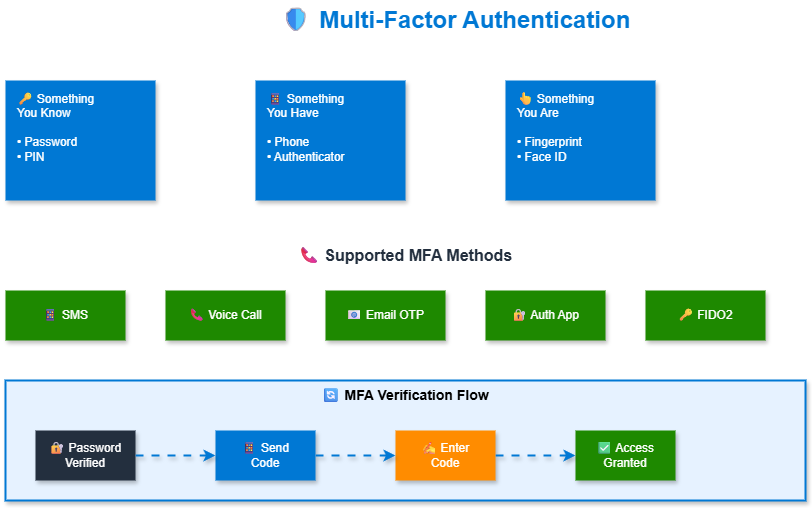

The diagram above was exported from draw.io. Its source (the exported page's mxGraphModel, read from the mxfile embedded in the PNG):
<mxGraphModel dx="1426" dy="635" grid="1" gridSize="10" guides="1" tooltips="1" connect="1" arrows="1" fold="1" page="1" pageScale="1" pageWidth="1200" pageHeight="800" math="0" shadow="1">
  <root>
    <mxCell id="0" />
    <mxCell id="1" parent="0" />
    <mxCell id="title" value="🛡 Multi-Factor Authentication" style="text;html=1;strokeColor=none;fillColor=none;align=center;verticalAlign=middle;whiteSpace=wrap;rounded=0;fontSize=24;fontStyle=1;fontColor=#0078D4;" parent="1" vertex="1">
      <mxGeometry x="350" y="20" width="500" height="40" as="geometry" />
    </mxCell>
    <mxCell id="factor1" value="🔑 Something&#10;You Know&#10;&#10;• Password&#10;• PIN" style="rounded=0;whiteSpace=wrap;html=1;fillColor=#0078D4;strokeColor=none;fontColor=#FFFFFF;shadow=1;align=left;spacingLeft=10;verticalAlign=top;spacingTop=5;" parent="1" vertex="1">
      <mxGeometry x="150" y="100" width="150" height="120" as="geometry" />
    </mxCell>
    <mxCell id="factor2" value="📱 Something&#10;You Have&#10;&#10;• Phone&#10;• Authenticator" style="rounded=0;whiteSpace=wrap;html=1;fillColor=#0078D4;strokeColor=none;fontColor=#FFFFFF;shadow=1;align=left;spacingLeft=10;verticalAlign=top;spacingTop=5;" parent="1" vertex="1">
      <mxGeometry x="400" y="100" width="150" height="120" as="geometry" />
    </mxCell>
    <mxCell id="factor3" value="👆 Something&#10;You Are&#10;&#10;• Fingerprint&#10;• Face ID" style="rounded=0;whiteSpace=wrap;html=1;fillColor=#0078D4;strokeColor=none;fontColor=#FFFFFF;shadow=1;align=left;spacingLeft=10;verticalAlign=top;spacingTop=5;" parent="1" vertex="1">
      <mxGeometry x="650" y="100" width="150" height="120" as="geometry" />
    </mxCell>
    <mxCell id="methods-title" value="📞 Supported MFA Methods" style="text;html=1;strokeColor=none;fillColor=none;align=center;verticalAlign=middle;whiteSpace=wrap;rounded=0;fontSize=16;fontStyle=1;fontColor=#232F3E;" parent="1" vertex="1">
      <mxGeometry x="400" y="260" width="300" height="30" as="geometry" />
    </mxCell>
    <mxCell id="sms" value="📱 SMS" style="rounded=0;whiteSpace=wrap;html=1;fillColor=#1E8900;strokeColor=none;fontColor=#FFFFFF;shadow=1;" parent="1" vertex="1">
      <mxGeometry x="150" y="310" width="120" height="50" as="geometry" />
    </mxCell>
    <mxCell id="voice" value="📞 Voice Call" style="rounded=0;whiteSpace=wrap;html=1;fillColor=#1E8900;strokeColor=none;fontColor=#FFFFFF;shadow=1;" parent="1" vertex="1">
      <mxGeometry x="310" y="310" width="120" height="50" as="geometry" />
    </mxCell>
    <mxCell id="email" value="📧 Email OTP" style="rounded=0;whiteSpace=wrap;html=1;fillColor=#1E8900;strokeColor=none;fontColor=#FFFFFF;shadow=1;" parent="1" vertex="1">
      <mxGeometry x="470" y="310" width="120" height="50" as="geometry" />
    </mxCell>
    <mxCell id="totp" value="🔐 Auth App" style="rounded=0;whiteSpace=wrap;html=1;fillColor=#1E8900;strokeColor=none;fontColor=#FFFFFF;shadow=1;" parent="1" vertex="1">
      <mxGeometry x="630" y="310" width="120" height="50" as="geometry" />
    </mxCell>
    <mxCell id="fido" value="🔑 FIDO2" style="rounded=0;whiteSpace=wrap;html=1;fillColor=#1E8900;strokeColor=none;fontColor=#FFFFFF;shadow=1;" parent="1" vertex="1">
      <mxGeometry x="790" y="310" width="120" height="50" as="geometry" />
    </mxCell>
    <mxCell id="flow-container" value="🔄 MFA Verification Flow" style="rounded=0;whiteSpace=wrap;html=1;fillColor=#E6F2FF;strokeColor=#0078D4;strokeWidth=2;shadow=1;verticalAlign=top;fontStyle=1;fontSize=14;" parent="1" vertex="1">
      <mxGeometry x="150" y="400" width="800" height="120" as="geometry" />
    </mxCell>
    <mxCell id="step1" value="🔐 Password&#10;Verified" style="rounded=0;whiteSpace=wrap;html=1;fillColor=#232F3E;strokeColor=none;fontColor=#FFFFFF;shadow=1;" parent="1" vertex="1">
      <mxGeometry x="180" y="450" width="100" height="50" as="geometry" />
    </mxCell>
    <mxCell id="step2" value="📱 Send&#10;Code" style="rounded=0;whiteSpace=wrap;html=1;fillColor=#0078D4;strokeColor=none;fontColor=#FFFFFF;shadow=1;" parent="1" vertex="1">
      <mxGeometry x="360" y="450" width="100" height="50" as="geometry" />
    </mxCell>
    <mxCell id="step3" value="✍ Enter&#10;Code" style="rounded=0;whiteSpace=wrap;html=1;fillColor=#FF8C00;strokeColor=none;fontColor=#FFFFFF;shadow=1;" parent="1" vertex="1">
      <mxGeometry x="540" y="450" width="100" height="50" as="geometry" />
    </mxCell>
    <mxCell id="step4" value="✅ Access&#10;Granted" style="rounded=0;whiteSpace=wrap;html=1;fillColor=#1E8900;strokeColor=none;fontColor=#FFFFFF;shadow=1;" parent="1" vertex="1">
      <mxGeometry x="720" y="450" width="100" height="50" as="geometry" />
    </mxCell>
    <mxCell id="arrow1" style="endArrow=classic;html=1;strokeWidth=2;strokeColor=#0078D4;flowAnimation=1;shadow=1;" parent="1" source="step1" target="step2" edge="1">
      <mxGeometry relative="1" as="geometry" />
    </mxCell>
    <mxCell id="arrow2" style="endArrow=classic;html=1;strokeWidth=2;strokeColor=#0078D4;flowAnimation=1;shadow=1;" parent="1" source="step2" target="step3" edge="1">
      <mxGeometry relative="1" as="geometry" />
    </mxCell>
    <mxCell id="arrow3" style="endArrow=classic;html=1;strokeWidth=2;strokeColor=#0078D4;flowAnimation=1;shadow=1;" parent="1" source="step3" target="step4" edge="1">
      <mxGeometry relative="1" as="geometry" />
    </mxCell>
  </root>
</mxGraphModel>